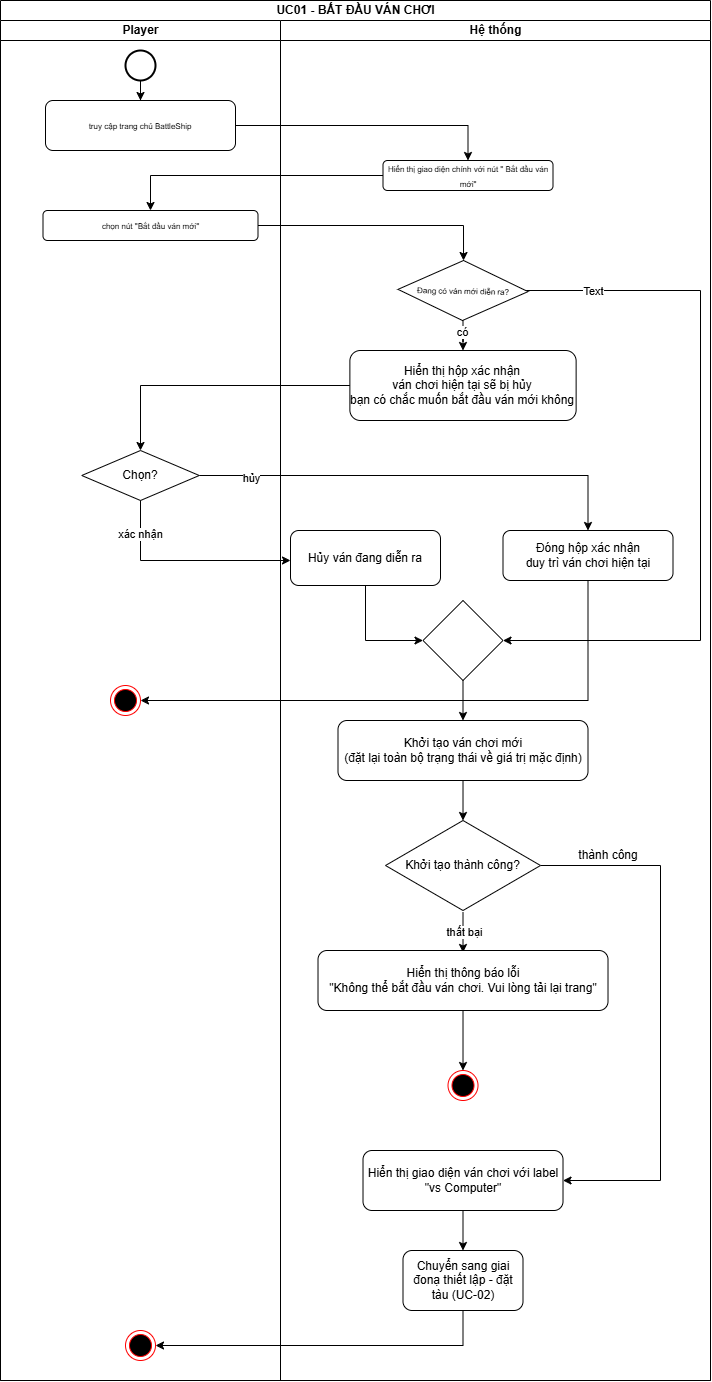

The diagram above was exported from draw.io. Its source (the exported page's mxGraphModel, read from the mxfile embedded in the PNG):
<mxGraphModel dx="1385" dy="1020" grid="1" gridSize="10" guides="1" tooltips="1" connect="1" arrows="1" fold="1" page="1" pageScale="1" pageWidth="850" pageHeight="1100" math="0" shadow="0">
  <root>
    <mxCell id="0" />
    <mxCell id="1" parent="0" />
    <mxCell id="vyGb-MQAtmM0xdbQOXzA-1" parent="1" style="swimlane;childLayout=stackLayout;resizeParent=1;resizeParentMax=0;startSize=20;html=1;" value="UC01 - BẮT ĐẦU VÁN CHƠI" vertex="1">
      <mxGeometry height="1380" width="710" x="260" y="30" as="geometry" />
    </mxCell>
    <mxCell id="vyGb-MQAtmM0xdbQOXzA-2" parent="vyGb-MQAtmM0xdbQOXzA-1" style="swimlane;startSize=20;html=1;" value="Player" vertex="1">
      <mxGeometry height="1360" width="280" y="20" as="geometry" />
    </mxCell>
    <mxCell id="X4tKB3Y9Ml46-cI-LHYu-18" edge="1" parent="vyGb-MQAtmM0xdbQOXzA-2" source="lMiFqkQISsgbRujvP_fh-1" style="edgeStyle=orthogonalEdgeStyle;rounded=0;orthogonalLoop=1;jettySize=auto;html=1;entryX=0.5;entryY=0;entryDx=0;entryDy=0;" target="X4tKB3Y9Ml46-cI-LHYu-1">
      <mxGeometry relative="1" as="geometry" />
    </mxCell>
    <mxCell id="lMiFqkQISsgbRujvP_fh-1" parent="vyGb-MQAtmM0xdbQOXzA-2" style="strokeWidth=2;html=1;shape=mxgraph.flowchart.start_2;whiteSpace=wrap;" value="" vertex="1">
      <mxGeometry height="30" width="30" x="125" y="30" as="geometry" />
    </mxCell>
    <mxCell id="X4tKB3Y9Ml46-cI-LHYu-1" parent="vyGb-MQAtmM0xdbQOXzA-2" style="rounded=1;whiteSpace=wrap;html=1;" value="&lt;font style=&quot;font-size: 8px;&quot;&gt;truy cập trang chủ BattleShip&lt;/font&gt;" vertex="1">
      <mxGeometry height="50" width="190" x="45" y="80" as="geometry" />
    </mxCell>
    <mxCell id="X4tKB3Y9Ml46-cI-LHYu-3" parent="vyGb-MQAtmM0xdbQOXzA-2" style="rounded=1;whiteSpace=wrap;html=1;" value="&lt;font style=&quot;font-size: 8px;&quot;&gt;chọn nút &quot;Bắt đầu ván mới&quot;&lt;/font&gt;" vertex="1">
      <mxGeometry height="30" width="215" x="42.5" y="190" as="geometry" />
    </mxCell>
    <mxCell id="X4tKB3Y9Ml46-cI-LHYu-6" parent="vyGb-MQAtmM0xdbQOXzA-2" style="rhombus;whiteSpace=wrap;html=1;" value="Chọn?" vertex="1">
      <mxGeometry height="50" width="117.5" x="81.25" y="430" as="geometry" />
    </mxCell>
    <mxCell id="X4tKB3Y9Ml46-cI-LHYu-33" parent="vyGb-MQAtmM0xdbQOXzA-2" style="ellipse;html=1;shape=endState;fillColor=#000000;strokeColor=#ff0000;" value="" vertex="1">
      <mxGeometry height="30" width="30" x="125" y="1310" as="geometry" />
    </mxCell>
    <mxCell id="X4tKB3Y9Ml46-cI-LHYu-39" parent="vyGb-MQAtmM0xdbQOXzA-2" style="ellipse;html=1;shape=endState;fillColor=#000000;strokeColor=#ff0000;" value="" vertex="1">
      <mxGeometry height="30" width="30" x="110" y="665" as="geometry" />
    </mxCell>
    <mxCell id="vyGb-MQAtmM0xdbQOXzA-3" parent="vyGb-MQAtmM0xdbQOXzA-1" style="swimlane;startSize=20;html=1;" value="Hệ thống" vertex="1">
      <mxGeometry height="1360" width="430" x="280" y="20" as="geometry" />
    </mxCell>
    <mxCell id="X4tKB3Y9Ml46-cI-LHYu-2" parent="vyGb-MQAtmM0xdbQOXzA-3" style="rounded=1;whiteSpace=wrap;html=1;" value="&lt;font style=&quot;font-size: 8px;&quot;&gt;Hiển thị giao diện chính với nút &quot; Bắt đầu ván mới&quot;&lt;/font&gt;" vertex="1">
      <mxGeometry height="30" width="170" x="102.5" y="140" as="geometry" />
    </mxCell>
    <mxCell id="X4tKB3Y9Ml46-cI-LHYu-22" edge="1" parent="vyGb-MQAtmM0xdbQOXzA-3" source="X4tKB3Y9Ml46-cI-LHYu-4" style="edgeStyle=orthogonalEdgeStyle;rounded=0;orthogonalLoop=1;jettySize=auto;html=1;entryX=0.5;entryY=0;entryDx=0;entryDy=0;" target="X4tKB3Y9Ml46-cI-LHYu-5">
      <mxGeometry relative="1" as="geometry" />
    </mxCell>
    <mxCell id="X4tKB3Y9Ml46-cI-LHYu-43" connectable="0" parent="X4tKB3Y9Ml46-cI-LHYu-22" style="edgeLabel;html=1;align=center;verticalAlign=middle;resizable=0;points=[];" value="có" vertex="1">
      <mxGeometry relative="1" x="-0.5709" y="-1" as="geometry">
        <mxPoint as="offset" />
      </mxGeometry>
    </mxCell>
    <mxCell id="X4tKB3Y9Ml46-cI-LHYu-23" edge="1" parent="vyGb-MQAtmM0xdbQOXzA-3" source="X4tKB3Y9Ml46-cI-LHYu-4" style="edgeStyle=orthogonalEdgeStyle;rounded=0;orthogonalLoop=1;jettySize=auto;html=1;entryX=1;entryY=0.5;entryDx=0;entryDy=0;" target="X4tKB3Y9Ml46-cI-LHYu-11">
      <mxGeometry relative="1" as="geometry">
        <Array as="points">
          <mxPoint x="420" y="270" />
          <mxPoint x="420" y="620" />
        </Array>
      </mxGeometry>
    </mxCell>
    <mxCell id="X4tKB3Y9Ml46-cI-LHYu-44" connectable="0" parent="X4tKB3Y9Ml46-cI-LHYu-23" style="edgeLabel;html=1;align=center;verticalAlign=middle;resizable=0;points=[];" value="Text" vertex="1">
      <mxGeometry relative="1" x="-0.8157" as="geometry">
        <mxPoint as="offset" />
      </mxGeometry>
    </mxCell>
    <mxCell id="X4tKB3Y9Ml46-cI-LHYu-4" parent="vyGb-MQAtmM0xdbQOXzA-3" style="rhombus;whiteSpace=wrap;html=1;rotation=1;" value="&lt;font style=&quot;font-size: 8px;&quot;&gt;Đang có ván mới diễn ra?&lt;/font&gt;" vertex="1">
      <mxGeometry height="60" width="130" x="117.51" y="240" as="geometry" />
    </mxCell>
    <mxCell id="X4tKB3Y9Ml46-cI-LHYu-5" parent="vyGb-MQAtmM0xdbQOXzA-3" style="rounded=1;whiteSpace=wrap;html=1;" value="&lt;font style=&quot;font-size: 12px;&quot;&gt;Hiển thị hộp xác nhận&lt;br&gt;ván chơi hiện tại sẽ bị hủy&lt;br&gt;bạn có chắc muốn bắt đầu ván mới không&lt;/font&gt;" vertex="1">
      <mxGeometry height="70" width="226.25" x="69.38" y="330" as="geometry" />
    </mxCell>
    <mxCell id="X4tKB3Y9Ml46-cI-LHYu-27" edge="1" parent="vyGb-MQAtmM0xdbQOXzA-3" source="X4tKB3Y9Ml46-cI-LHYu-7" style="edgeStyle=orthogonalEdgeStyle;rounded=0;orthogonalLoop=1;jettySize=auto;html=1;entryX=0;entryY=0.5;entryDx=0;entryDy=0;" target="X4tKB3Y9Ml46-cI-LHYu-11">
      <mxGeometry relative="1" as="geometry" />
    </mxCell>
    <mxCell id="X4tKB3Y9Ml46-cI-LHYu-7" parent="vyGb-MQAtmM0xdbQOXzA-3" style="rounded=1;whiteSpace=wrap;html=1;" value="Hủy ván đang diễn ra" vertex="1">
      <mxGeometry height="55" width="150" x="10" y="510" as="geometry" />
    </mxCell>
    <mxCell id="X4tKB3Y9Ml46-cI-LHYu-8" parent="vyGb-MQAtmM0xdbQOXzA-3" style="rounded=1;whiteSpace=wrap;html=1;" value="Đóng hộp xác nhận&lt;br&gt;duy trì ván chơi hiện tại" vertex="1">
      <mxGeometry height="50" width="170" x="222.5" y="510" as="geometry" />
    </mxCell>
    <mxCell id="X4tKB3Y9Ml46-cI-LHYu-28" edge="1" parent="vyGb-MQAtmM0xdbQOXzA-3" source="X4tKB3Y9Ml46-cI-LHYu-11" style="edgeStyle=orthogonalEdgeStyle;rounded=0;orthogonalLoop=1;jettySize=auto;html=1;entryX=0.5;entryY=0;entryDx=0;entryDy=0;" target="X4tKB3Y9Ml46-cI-LHYu-12">
      <mxGeometry relative="1" as="geometry" />
    </mxCell>
    <mxCell id="X4tKB3Y9Ml46-cI-LHYu-11" parent="vyGb-MQAtmM0xdbQOXzA-3" style="rhombus;whiteSpace=wrap;html=1;" value="" vertex="1">
      <mxGeometry height="80" width="80" x="142.5" y="580" as="geometry" />
    </mxCell>
    <mxCell id="X4tKB3Y9Ml46-cI-LHYu-29" edge="1" parent="vyGb-MQAtmM0xdbQOXzA-3" source="X4tKB3Y9Ml46-cI-LHYu-12" style="edgeStyle=orthogonalEdgeStyle;rounded=0;orthogonalLoop=1;jettySize=auto;html=1;entryX=0.5;entryY=0;entryDx=0;entryDy=0;" target="X4tKB3Y9Ml46-cI-LHYu-13">
      <mxGeometry relative="1" as="geometry" />
    </mxCell>
    <mxCell id="X4tKB3Y9Ml46-cI-LHYu-12" parent="vyGb-MQAtmM0xdbQOXzA-3" style="rounded=1;whiteSpace=wrap;html=1;" value="Khởi tạo ván chơi mới&lt;br&gt;(đặt lại toàn bộ trạng thái về giá trị mặc định)" vertex="1">
      <mxGeometry height="60" width="250" x="57.5" y="700" as="geometry" />
    </mxCell>
    <mxCell id="X4tKB3Y9Ml46-cI-LHYu-30" edge="1" parent="vyGb-MQAtmM0xdbQOXzA-3" style="edgeStyle=orthogonalEdgeStyle;rounded=0;orthogonalLoop=1;jettySize=auto;html=1;">
      <mxGeometry relative="1" as="geometry">
        <mxPoint x="182.51" y="892" as="sourcePoint" />
        <mxPoint x="182.51" y="932" as="targetPoint" />
      </mxGeometry>
    </mxCell>
    <mxCell id="X4tKB3Y9Ml46-cI-LHYu-38" connectable="0" parent="X4tKB3Y9Ml46-cI-LHYu-30" style="edgeLabel;html=1;align=center;verticalAlign=middle;resizable=0;points=[];" value="thất bại" vertex="1">
      <mxGeometry relative="1" x="-0.5533" y="1" as="geometry">
        <mxPoint y="9" as="offset" />
      </mxGeometry>
    </mxCell>
    <mxCell id="X4tKB3Y9Ml46-cI-LHYu-31" edge="1" parent="vyGb-MQAtmM0xdbQOXzA-3" source="X4tKB3Y9Ml46-cI-LHYu-13" style="edgeStyle=orthogonalEdgeStyle;rounded=0;orthogonalLoop=1;jettySize=auto;html=1;entryX=1;entryY=0.5;entryDx=0;entryDy=0;" target="X4tKB3Y9Ml46-cI-LHYu-16">
      <mxGeometry relative="1" as="geometry">
        <Array as="points">
          <mxPoint x="380" y="845" />
          <mxPoint x="380" y="1160" />
        </Array>
      </mxGeometry>
    </mxCell>
    <mxCell id="X4tKB3Y9Ml46-cI-LHYu-13" parent="vyGb-MQAtmM0xdbQOXzA-3" style="rhombus;whiteSpace=wrap;html=1;" value="Khởi tạo thành công?" vertex="1">
      <mxGeometry height="90" width="155" x="105.01" y="800" as="geometry" />
    </mxCell>
    <mxCell id="X4tKB3Y9Ml46-cI-LHYu-35" edge="1" parent="vyGb-MQAtmM0xdbQOXzA-3" source="X4tKB3Y9Ml46-cI-LHYu-14" style="edgeStyle=orthogonalEdgeStyle;rounded=0;orthogonalLoop=1;jettySize=auto;html=1;" target="X4tKB3Y9Ml46-cI-LHYu-15">
      <mxGeometry relative="1" as="geometry" />
    </mxCell>
    <mxCell id="X4tKB3Y9Ml46-cI-LHYu-14" parent="vyGb-MQAtmM0xdbQOXzA-3" style="rounded=1;whiteSpace=wrap;html=1;" value="Hiển thị thông báo lỗi&lt;br&gt;&quot;Không thể bắt đầu ván chơi. Vui lòng tải lại trang&quot;" vertex="1">
      <mxGeometry height="60" width="290" x="37.51" y="930" as="geometry" />
    </mxCell>
    <mxCell id="X4tKB3Y9Ml46-cI-LHYu-15" parent="vyGb-MQAtmM0xdbQOXzA-3" style="ellipse;html=1;shape=endState;fillColor=#000000;strokeColor=#ff0000;" value="" vertex="1">
      <mxGeometry height="30" width="30" x="167.51" y="1050" as="geometry" />
    </mxCell>
    <mxCell id="X4tKB3Y9Ml46-cI-LHYu-32" edge="1" parent="vyGb-MQAtmM0xdbQOXzA-3" source="X4tKB3Y9Ml46-cI-LHYu-16" style="edgeStyle=orthogonalEdgeStyle;rounded=0;orthogonalLoop=1;jettySize=auto;html=1;entryX=0.5;entryY=0;entryDx=0;entryDy=0;" target="X4tKB3Y9Ml46-cI-LHYu-17">
      <mxGeometry relative="1" as="geometry" />
    </mxCell>
    <mxCell id="X4tKB3Y9Ml46-cI-LHYu-16" parent="vyGb-MQAtmM0xdbQOXzA-3" style="rounded=1;whiteSpace=wrap;html=1;" value="Hiển thị giao diện ván chơi với label &quot;vs Computer&quot;" vertex="1">
      <mxGeometry height="60" width="200" x="82.51" y="1130" as="geometry" />
    </mxCell>
    <mxCell id="X4tKB3Y9Ml46-cI-LHYu-17" parent="vyGb-MQAtmM0xdbQOXzA-3" style="rounded=1;whiteSpace=wrap;html=1;" value="Chuyển sang giai đonạ thiết lập - đặt tàu (UC-02)" vertex="1">
      <mxGeometry height="60" width="120" x="122.5" y="1230" as="geometry" />
    </mxCell>
    <mxCell id="X4tKB3Y9Ml46-cI-LHYu-36" parent="vyGb-MQAtmM0xdbQOXzA-3" style="text;html=1;whiteSpace=wrap;strokeColor=none;fillColor=none;align=center;verticalAlign=middle;rounded=0;" value="thành công" vertex="1">
      <mxGeometry height="30" width="90" x="282.51" y="820" as="geometry" />
    </mxCell>
    <mxCell id="X4tKB3Y9Ml46-cI-LHYu-19" edge="1" parent="vyGb-MQAtmM0xdbQOXzA-1" source="X4tKB3Y9Ml46-cI-LHYu-1" style="edgeStyle=orthogonalEdgeStyle;rounded=0;orthogonalLoop=1;jettySize=auto;html=1;" target="X4tKB3Y9Ml46-cI-LHYu-2">
      <mxGeometry relative="1" as="geometry" />
    </mxCell>
    <mxCell id="X4tKB3Y9Ml46-cI-LHYu-20" edge="1" parent="vyGb-MQAtmM0xdbQOXzA-1" source="X4tKB3Y9Ml46-cI-LHYu-2" style="edgeStyle=orthogonalEdgeStyle;rounded=0;orthogonalLoop=1;jettySize=auto;html=1;entryX=0.5;entryY=0;entryDx=0;entryDy=0;" target="X4tKB3Y9Ml46-cI-LHYu-3">
      <mxGeometry relative="1" as="geometry" />
    </mxCell>
    <mxCell id="X4tKB3Y9Ml46-cI-LHYu-21" edge="1" parent="vyGb-MQAtmM0xdbQOXzA-1" source="X4tKB3Y9Ml46-cI-LHYu-3" style="edgeStyle=orthogonalEdgeStyle;rounded=0;orthogonalLoop=1;jettySize=auto;html=1;entryX=0.5;entryY=0;entryDx=0;entryDy=0;" target="X4tKB3Y9Ml46-cI-LHYu-4">
      <mxGeometry relative="1" as="geometry" />
    </mxCell>
    <mxCell id="X4tKB3Y9Ml46-cI-LHYu-24" edge="1" parent="vyGb-MQAtmM0xdbQOXzA-1" source="X4tKB3Y9Ml46-cI-LHYu-5" style="edgeStyle=orthogonalEdgeStyle;rounded=0;orthogonalLoop=1;jettySize=auto;html=1;entryX=0.5;entryY=0;entryDx=0;entryDy=0;" target="X4tKB3Y9Ml46-cI-LHYu-6">
      <mxGeometry relative="1" as="geometry" />
    </mxCell>
    <mxCell id="X4tKB3Y9Ml46-cI-LHYu-25" edge="1" parent="vyGb-MQAtmM0xdbQOXzA-1" source="X4tKB3Y9Ml46-cI-LHYu-6" style="edgeStyle=orthogonalEdgeStyle;rounded=0;orthogonalLoop=1;jettySize=auto;html=1;" target="X4tKB3Y9Ml46-cI-LHYu-8">
      <mxGeometry relative="1" as="geometry" />
    </mxCell>
    <mxCell id="X4tKB3Y9Ml46-cI-LHYu-42" connectable="0" parent="X4tKB3Y9Ml46-cI-LHYu-25" style="edgeLabel;html=1;align=center;verticalAlign=middle;resizable=0;points=[];" value="hủy" vertex="1">
      <mxGeometry relative="1" x="-0.7689" y="-2" as="geometry">
        <mxPoint as="offset" />
      </mxGeometry>
    </mxCell>
    <mxCell id="X4tKB3Y9Ml46-cI-LHYu-26" edge="1" parent="vyGb-MQAtmM0xdbQOXzA-1" source="X4tKB3Y9Ml46-cI-LHYu-6" style="edgeStyle=orthogonalEdgeStyle;rounded=0;orthogonalLoop=1;jettySize=auto;html=1;" target="X4tKB3Y9Ml46-cI-LHYu-7">
      <mxGeometry relative="1" as="geometry">
        <Array as="points">
          <mxPoint x="140" y="560" />
        </Array>
      </mxGeometry>
    </mxCell>
    <mxCell id="X4tKB3Y9Ml46-cI-LHYu-41" connectable="0" parent="X4tKB3Y9Ml46-cI-LHYu-26" style="edgeLabel;html=1;align=center;verticalAlign=middle;resizable=0;points=[];" value="xác nhận" vertex="1">
      <mxGeometry relative="1" x="-0.6798" y="-1" as="geometry">
        <mxPoint as="offset" />
      </mxGeometry>
    </mxCell>
    <mxCell id="X4tKB3Y9Ml46-cI-LHYu-34" edge="1" parent="vyGb-MQAtmM0xdbQOXzA-1" source="X4tKB3Y9Ml46-cI-LHYu-17" style="edgeStyle=orthogonalEdgeStyle;rounded=0;orthogonalLoop=1;jettySize=auto;html=1;" target="X4tKB3Y9Ml46-cI-LHYu-33">
      <mxGeometry relative="1" as="geometry">
        <Array as="points">
          <mxPoint x="463" y="1345" />
        </Array>
      </mxGeometry>
    </mxCell>
    <mxCell id="X4tKB3Y9Ml46-cI-LHYu-40" edge="1" parent="vyGb-MQAtmM0xdbQOXzA-1" source="X4tKB3Y9Ml46-cI-LHYu-8" style="edgeStyle=orthogonalEdgeStyle;rounded=0;orthogonalLoop=1;jettySize=auto;html=1;entryX=1;entryY=0.5;entryDx=0;entryDy=0;" target="X4tKB3Y9Ml46-cI-LHYu-39">
      <mxGeometry relative="1" as="geometry">
        <Array as="points">
          <mxPoint x="587" y="700" />
        </Array>
      </mxGeometry>
    </mxCell>
  </root>
</mxGraphModel>